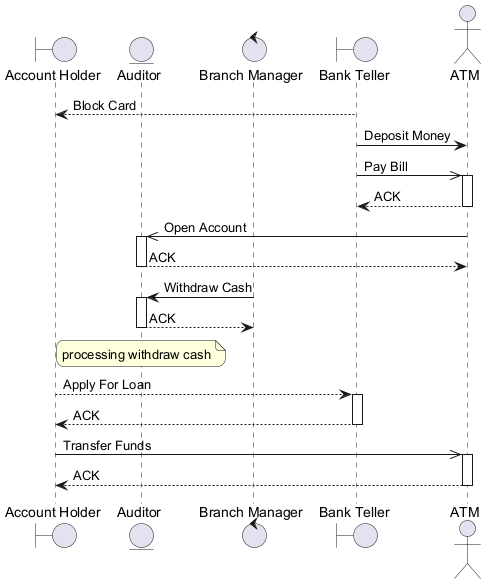

The diagram above was rendered by PlantUML. Its source (embedded in the PNG):
@startuml
skinparam backgroundColor #FFFFFF
skinparam roundCorner 15
boundary "Account Holder" as AH
entity "Auditor" as A
control "Branch Manager" as BM
boundary "Bank Teller" as BT
actor "ATM" as A2
BT --> AH : Block Card
BT -> A2 : Deposit Money
BT ->> A2 : Pay Bill
activate A2
A2 --> BT : ACK
deactivate A2
A2 ->> A : Open Account
activate A
A --> A2 : ACK
deactivate A
BM -> A : Withdraw Cash
activate A
A --> BM : ACK
deactivate A
note over A : processing withdraw cash
AH --> BT : Apply For Loan
activate BT
BT --> AH : ACK
deactivate BT
AH ->> A2 : Transfer Funds
activate A2
A2 --> AH : ACK
deactivate A2
@enduml